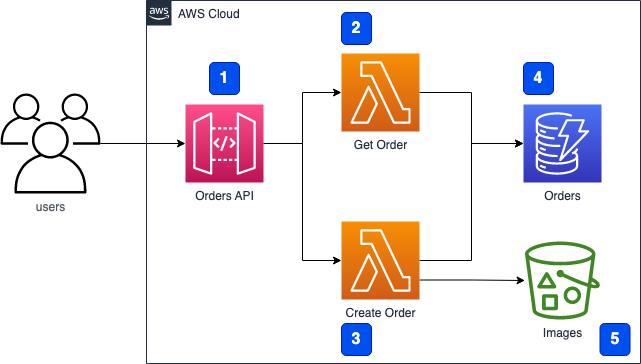

The diagram above was exported from draw.io. Its source (the exported page's mxGraphModel, read from the mxfile embedded in the PNG):
<mxGraphModel dx="1255" dy="726" grid="1" gridSize="10" guides="1" tooltips="1" connect="1" arrows="1" fold="1" page="1" pageScale="1" pageWidth="827" pageHeight="1169" math="0" shadow="0">
  <root>
    <mxCell id="0" />
    <mxCell id="1" parent="0" />
    <mxCell id="EBmOlaGeaVoHU_9QBJS9-1" style="edgeStyle=orthogonalEdgeStyle;rounded=0;orthogonalLoop=1;jettySize=auto;html=1;" edge="1" parent="1" source="EBmOlaGeaVoHU_9QBJS9-2" target="EBmOlaGeaVoHU_9QBJS9-6">
      <mxGeometry relative="1" as="geometry">
        <mxPoint x="147.9038018317733" y="169" as="sourcePoint" />
      </mxGeometry>
    </mxCell>
    <mxCell id="EBmOlaGeaVoHU_9QBJS9-2" value="users" style="sketch=0;outlineConnect=0;gradientColor=none;fontColor=#545B64;strokeColor=none;fillColor=#000000;dashed=0;verticalLabelPosition=bottom;verticalAlign=top;align=center;html=1;fontSize=12;fontStyle=0;aspect=fixed;shape=mxgraph.aws4.illustration_users;pointerEvents=1" vertex="1" parent="1">
      <mxGeometry x="21" y="119" width="100" height="100" as="geometry" />
    </mxCell>
    <mxCell id="EBmOlaGeaVoHU_9QBJS9-3" value="AWS Cloud" style="points=[[0,0],[0.25,0],[0.5,0],[0.75,0],[1,0],[1,0.25],[1,0.5],[1,0.75],[1,1],[0.75,1],[0.5,1],[0.25,1],[0,1],[0,0.75],[0,0.5],[0,0.25]];outlineConnect=0;gradientColor=none;html=1;whiteSpace=wrap;fontSize=12;fontStyle=0;container=1;pointerEvents=0;collapsible=0;recursiveResize=0;shape=mxgraph.aws4.group;grIcon=mxgraph.aws4.group_aws_cloud_alt;strokeColor=#232F3E;fillColor=none;verticalAlign=top;align=left;spacingLeft=30;fontColor=#232F3E;dashed=0;" vertex="1" parent="1">
      <mxGeometry x="167" y="26" width="494" height="363" as="geometry" />
    </mxCell>
    <mxCell id="EBmOlaGeaVoHU_9QBJS9-4" style="edgeStyle=orthogonalEdgeStyle;rounded=0;orthogonalLoop=1;jettySize=auto;html=1;exitX=1;exitY=0.5;exitDx=0;exitDy=0;exitPerimeter=0;entryX=0;entryY=0.5;entryDx=0;entryDy=0;entryPerimeter=0;" edge="1" parent="EBmOlaGeaVoHU_9QBJS9-3" source="EBmOlaGeaVoHU_9QBJS9-6" target="EBmOlaGeaVoHU_9QBJS9-8">
      <mxGeometry relative="1" as="geometry" />
    </mxCell>
    <mxCell id="EBmOlaGeaVoHU_9QBJS9-5" style="edgeStyle=orthogonalEdgeStyle;rounded=0;orthogonalLoop=1;jettySize=auto;html=1;entryX=0;entryY=0.5;entryDx=0;entryDy=0;entryPerimeter=0;" edge="1" parent="EBmOlaGeaVoHU_9QBJS9-3" source="EBmOlaGeaVoHU_9QBJS9-6" target="EBmOlaGeaVoHU_9QBJS9-11">
      <mxGeometry relative="1" as="geometry" />
    </mxCell>
    <mxCell id="EBmOlaGeaVoHU_9QBJS9-6" value="Orders API" style="sketch=0;points=[[0,0,0],[0.25,0,0],[0.5,0,0],[0.75,0,0],[1,0,0],[0,1,0],[0.25,1,0],[0.5,1,0],[0.75,1,0],[1,1,0],[0,0.25,0],[0,0.5,0],[0,0.75,0],[1,0.25,0],[1,0.5,0],[1,0.75,0]];outlineConnect=0;fontColor=#232F3E;gradientColor=#FF4F8B;gradientDirection=north;fillColor=#BC1356;strokeColor=#ffffff;dashed=0;verticalLabelPosition=bottom;verticalAlign=top;align=center;html=1;fontSize=12;fontStyle=0;aspect=fixed;shape=mxgraph.aws4.resourceIcon;resIcon=mxgraph.aws4.api_gateway;" vertex="1" parent="EBmOlaGeaVoHU_9QBJS9-3">
      <mxGeometry x="39" y="104" width="78" height="78" as="geometry" />
    </mxCell>
    <mxCell id="EBmOlaGeaVoHU_9QBJS9-7" style="edgeStyle=orthogonalEdgeStyle;rounded=0;orthogonalLoop=1;jettySize=auto;html=1;exitX=1;exitY=0.5;exitDx=0;exitDy=0;exitPerimeter=0;" edge="1" parent="EBmOlaGeaVoHU_9QBJS9-3" source="EBmOlaGeaVoHU_9QBJS9-8" target="EBmOlaGeaVoHU_9QBJS9-12">
      <mxGeometry relative="1" as="geometry" />
    </mxCell>
    <mxCell id="EBmOlaGeaVoHU_9QBJS9-8" value="Get Order" style="sketch=0;points=[[0,0,0],[0.25,0,0],[0.5,0,0],[0.75,0,0],[1,0,0],[0,1,0],[0.25,1,0],[0.5,1,0],[0.75,1,0],[1,1,0],[0,0.25,0],[0,0.5,0],[0,0.75,0],[1,0.25,0],[1,0.5,0],[1,0.75,0]];outlineConnect=0;fontColor=#232F3E;gradientColor=#F78E04;gradientDirection=north;fillColor=#D05C17;strokeColor=#ffffff;dashed=0;verticalLabelPosition=bottom;verticalAlign=top;align=center;html=1;fontSize=12;fontStyle=0;aspect=fixed;shape=mxgraph.aws4.resourceIcon;resIcon=mxgraph.aws4.lambda;" vertex="1" parent="EBmOlaGeaVoHU_9QBJS9-3">
      <mxGeometry x="195" y="53" width="78" height="78" as="geometry" />
    </mxCell>
    <mxCell id="EBmOlaGeaVoHU_9QBJS9-9" style="edgeStyle=orthogonalEdgeStyle;rounded=0;orthogonalLoop=1;jettySize=auto;html=1;exitX=1;exitY=0.5;exitDx=0;exitDy=0;exitPerimeter=0;entryX=0;entryY=0.5;entryDx=0;entryDy=0;entryPerimeter=0;" edge="1" parent="EBmOlaGeaVoHU_9QBJS9-3" source="EBmOlaGeaVoHU_9QBJS9-11" target="EBmOlaGeaVoHU_9QBJS9-12">
      <mxGeometry relative="1" as="geometry" />
    </mxCell>
    <mxCell id="EBmOlaGeaVoHU_9QBJS9-10" style="edgeStyle=orthogonalEdgeStyle;rounded=0;orthogonalLoop=1;jettySize=auto;html=1;exitX=1;exitY=0.75;exitDx=0;exitDy=0;exitPerimeter=0;" edge="1" parent="EBmOlaGeaVoHU_9QBJS9-3" source="EBmOlaGeaVoHU_9QBJS9-11" target="EBmOlaGeaVoHU_9QBJS9-13">
      <mxGeometry relative="1" as="geometry" />
    </mxCell>
    <mxCell id="EBmOlaGeaVoHU_9QBJS9-11" value="Create Order" style="sketch=0;points=[[0,0,0],[0.25,0,0],[0.5,0,0],[0.75,0,0],[1,0,0],[0,1,0],[0.25,1,0],[0.5,1,0],[0.75,1,0],[1,1,0],[0,0.25,0],[0,0.5,0],[0,0.75,0],[1,0.25,0],[1,0.5,0],[1,0.75,0]];outlineConnect=0;fontColor=#232F3E;gradientColor=#F78E04;gradientDirection=north;fillColor=#D05C17;strokeColor=#ffffff;dashed=0;verticalLabelPosition=bottom;verticalAlign=top;align=center;html=1;fontSize=12;fontStyle=0;aspect=fixed;shape=mxgraph.aws4.resourceIcon;resIcon=mxgraph.aws4.lambda;" vertex="1" parent="EBmOlaGeaVoHU_9QBJS9-3">
      <mxGeometry x="195" y="221" width="78" height="78" as="geometry" />
    </mxCell>
    <mxCell id="EBmOlaGeaVoHU_9QBJS9-12" value="Orders" style="sketch=0;points=[[0,0,0],[0.25,0,0],[0.5,0,0],[0.75,0,0],[1,0,0],[0,1,0],[0.25,1,0],[0.5,1,0],[0.75,1,0],[1,1,0],[0,0.25,0],[0,0.5,0],[0,0.75,0],[1,0.25,0],[1,0.5,0],[1,0.75,0]];outlineConnect=0;fontColor=#232F3E;gradientColor=#4D72F3;gradientDirection=north;fillColor=#3334B9;strokeColor=#ffffff;dashed=0;verticalLabelPosition=bottom;verticalAlign=top;align=center;html=1;fontSize=12;fontStyle=0;aspect=fixed;shape=mxgraph.aws4.resourceIcon;resIcon=mxgraph.aws4.dynamodb;" vertex="1" parent="EBmOlaGeaVoHU_9QBJS9-3">
      <mxGeometry x="377" y="104" width="78" height="78" as="geometry" />
    </mxCell>
    <mxCell id="EBmOlaGeaVoHU_9QBJS9-13" value="Images" style="sketch=0;outlineConnect=0;fontColor=#232F3E;gradientColor=none;fillColor=#3F8624;strokeColor=none;dashed=0;verticalLabelPosition=bottom;verticalAlign=top;align=center;html=1;fontSize=12;fontStyle=0;aspect=fixed;pointerEvents=1;shape=mxgraph.aws4.bucket_with_objects;" vertex="1" parent="EBmOlaGeaVoHU_9QBJS9-3">
      <mxGeometry x="378.5" y="241" width="75" height="78" as="geometry" />
    </mxCell>
    <mxCell id="EBmOlaGeaVoHU_9QBJS9-14" value="&lt;b&gt;&lt;font style=&quot;font-size: 16px;&quot;&gt;1&lt;/font&gt;&lt;/b&gt;" style="rounded=1;whiteSpace=wrap;html=1;fillColor=#0050ef;fontColor=#ffffff;strokeColor=#001DBC;" vertex="1" parent="EBmOlaGeaVoHU_9QBJS9-3">
      <mxGeometry x="63" y="62" width="30" height="32" as="geometry" />
    </mxCell>
    <mxCell id="EBmOlaGeaVoHU_9QBJS9-15" value="&lt;b&gt;&lt;font style=&quot;font-size: 16px;&quot;&gt;2&lt;/font&gt;&lt;/b&gt;" style="rounded=1;whiteSpace=wrap;html=1;fillColor=#0050ef;fontColor=#ffffff;strokeColor=#001DBC;" vertex="1" parent="EBmOlaGeaVoHU_9QBJS9-3">
      <mxGeometry x="195" y="12" width="30" height="32" as="geometry" />
    </mxCell>
    <mxCell id="EBmOlaGeaVoHU_9QBJS9-16" value="&lt;b&gt;&lt;font style=&quot;font-size: 16px;&quot;&gt;3&lt;/font&gt;&lt;/b&gt;" style="rounded=1;whiteSpace=wrap;html=1;fillColor=#0050ef;fontColor=#ffffff;strokeColor=#001DBC;" vertex="1" parent="EBmOlaGeaVoHU_9QBJS9-3">
      <mxGeometry x="195" y="323" width="30" height="32" as="geometry" />
    </mxCell>
    <mxCell id="EBmOlaGeaVoHU_9QBJS9-17" value="&lt;b&gt;&lt;font style=&quot;font-size: 16px;&quot;&gt;4&lt;/font&gt;&lt;/b&gt;" style="rounded=1;whiteSpace=wrap;html=1;fillColor=#0050ef;fontColor=#ffffff;strokeColor=#001DBC;" vertex="1" parent="EBmOlaGeaVoHU_9QBJS9-3">
      <mxGeometry x="377" y="62" width="30" height="32" as="geometry" />
    </mxCell>
    <mxCell id="EBmOlaGeaVoHU_9QBJS9-18" value="&lt;b&gt;&lt;font style=&quot;font-size: 16px;&quot;&gt;5&lt;/font&gt;&lt;/b&gt;" style="rounded=1;whiteSpace=wrap;html=1;fillColor=#0050ef;fontColor=#ffffff;strokeColor=#001DBC;" vertex="1" parent="EBmOlaGeaVoHU_9QBJS9-3">
      <mxGeometry x="453.5" y="323" width="30" height="32" as="geometry" />
    </mxCell>
  </root>
</mxGraphModel>